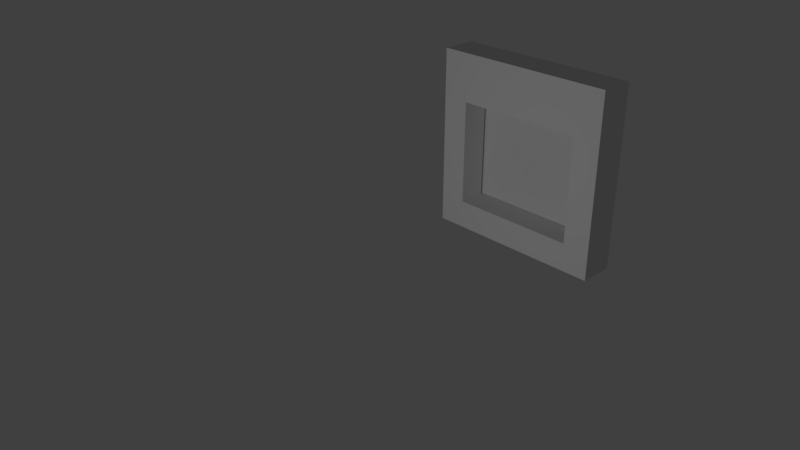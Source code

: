 # Source: firealarm.blend  (saved by Blender 2.78.0; exported with 4.5.12 LTS)
import bpy
from mathutils import Matrix  # noqa: F401  (used for matrix-valued properties, if any)

bpy.ops.wm.read_factory_settings(use_empty=True)
scene = bpy.context.scene
scene.name = 'Scene'

# ---- collections
col_collection_1 = bpy.data.collections.new('Collection 1'); scene.collection.children.link(col_collection_1)

# ---- materials (node trees are filled in below, after node groups)
mat_material = bpy.data.materials.new('Material')
mat_material.alpha_threshold = 0.0
mat_material.use_transparent_shadow = False
mat_material.diffuse_color = (1.0, 0.0, 0.0, 1.0)
mat_material.roughness = 0.5
mat_material.line_color = (0.0, 0.0, 0.0, 1.0)
mat_material_001 = bpy.data.materials.new('Material.001')
mat_material_001.alpha_threshold = 0.0
mat_material_001.use_transparent_shadow = False
mat_material_001.diffuse_color = (0.0, 0.0, 0.0, 1.0)
mat_material_001.roughness = 0.5
mat_material_002 = bpy.data.materials.new('Material.002')
mat_material_002.alpha_threshold = 0.0
mat_material_002.use_transparent_shadow = False
mat_material_002.roughness = 0.5

# ---- material node trees

# ---- world
world_world = bpy.data.worlds.new('World'); scene.world = world_world
world_world.color = (0.05088, 0.05088, 0.05088)
world_world.use_sun_shadow = False
world_world.sun_shadow_jitter_overblur = 0.0
world_world.cycles.sampling_method = 'MANUAL'

# ---- cameras
cam_camera = bpy.data.cameras.new('Camera')
cam_camera.clip_end = 100.0
cam_camera.lens = 35.0
cam_camera.sensor_width = 32.0
cam_camera.sensor_height = 18.0
cam_camera.ortho_scale = 7.314
cam_camera.dof.focus_distance = 0.0
cam_camera.dof.aperture_fstop = 128.0

# ---- lights
light_lamp = bpy.data.lights.new('Lamp', 'POINT')
light_lamp.transmission_factor = 0.0
light_lamp.cutoff_distance = 30.0
light_lamp.energy = 100.0
light_lamp.shadow_buffer_clip_start = 1.001
light_lamp.shadow_soft_size = 0.1
light_lamp.shadow_maximum_resolution = 0.006
light_lamp.use_absolute_resolution = True

# ---- meshes
me_cube = bpy.data.meshes.new('Cube')
me_cube.from_pydata([(1.0, 1.0, -1.0), (1.0, 0.6189, -1.0), (-1.0, 0.6189, -1.0), (-1.0, 1.0, -1.0), (1.0, 1.0, 1.0), (1.0, 0.6189, 1.0), (-1.0, 0.6189, 1.0), (-1.0, 1.0, 1.0), (-0.9985, 0.947, 0.9907), (-0.5, 0.6189, -1.0), (-0.9985, 0.947, -1.009), (-0.5, 0.6189, 1.0), (0.5, 0.6189, -1.0), (1.001, 0.947, 0.9907), (0.5, 0.6189, 1.0), (1.001, 0.947, -1.009), (0.7, 0.6189, 0.4704), (0.7, 0.6189, -0.8971), (-0.7, 0.6189, -0.8971), (-0.7, 0.6189, 0.4704), (0.7, 0.9558, 0.4704), (-0.7, 0.9558, 0.4704), (0.7, 0.8992, 0.764), (0.7, 0.8992, -0.8971), (0.7, 0.6189, -0.6879), (-0.7, 0.6189, -0.6879), (0.7, 0.9414, -0.6879), (-0.7, 0.9414, -0.6879), (-0.7, 0.9307, -0.8971), (-0.7, 0.9307, 0.764)], [], [(0, 1, 12, 9, 2, 3), (4, 7, 6, 11, 14, 5), (0, 4, 5, 1), (2, 6, 7, 3), (4, 0, 3, 7), (18, 19, 11, 6, 2, 9), (16, 17, 12, 1, 5, 14), (10, 15, 13, 8), (14, 11, 19, 16), (17, 18, 9, 12), (16, 19, 21, 20), (17, 16, 22, 23), (18, 17, 24, 25), (25, 24, 26, 27), (19, 18, 28, 29)])
me_cube.polygons.foreach_set('material_index', [2, 2, 2, 2, 2, 2, 2, 2, 2, 2, 2, 2, 2, 2, 2])
_uv = me_cube.uv_layers.new(name='UVMap')
_uv.uv.foreach_set('vector', [0.9122, 0.4566, 0.9122, 0.5434, 0.7983, 0.5434, 0.5705, 0.5434, 0.4566, 0.5434, 0.4566, 0.4566, 0.9122, 0.6309, 0.4566, 0.6309, 0.4566, 0.5441, 0.5705, 0.5441, 0.7983, 0.5441, 0.9122, 0.5441, 0.7725, 0.0003197, 0.7725, 0.4559, 0.6857, 0.4559, 0.6857, 0.0003197, 0.9997, 0.08778, 0.9997, 0.5434, 0.9129, 0.5434, 0.9129, 0.08778, 0.4559, 0.0003197, 0.4559, 0.4559, 0.0003199, 0.4559, 0.0003197, 0.0003198, 0.5249, 0.02376, 0.5249, 0.3353, 0.5705, 0.4559, 0.4566, 0.4559, 0.4566, 0.0003198, 0.5705, 0.0003197, 0.6167, 0.3353, 0.6167, 0.02376, 0.5711, 0.0003197, 0.685, 0.0003197, 0.685, 0.4559, 0.5711, 0.4559, 0.0003197, 0.4566, 0.4559, 0.4566, 0.4559, 0.9122, 0.0003198, 0.9122, 0.73, 0.7522, 0.5022, 0.7522, 0.4566, 0.6315, 0.7755, 0.6315, 0.3193, 0.9363, 0.0003197, 0.9363, 0.04588, 0.9129, 0.2737, 0.9129, 0.7755, 0.8295, 0.4566, 0.8295, 0.4566, 0.7528, 0.7755, 0.7528, 0.9087, 0.0003197, 0.9087, 0.3119, 0.8448, 0.3787, 0.8448, 0.0003197, 0.4566, 0.9043, 0.7755, 0.9043, 0.7755, 0.9519, 0.4566, 0.9519, 0.4566, 0.8302, 0.7755, 0.8302, 0.7755, 0.9037, 0.4566, 0.9037, 0.7731, 0.3119, 0.7731, 0.0003197, 0.8442, 0.0003197, 0.8442, 0.3787])
me_cube.materials.append(mat_material)
me_cube.materials.append(mat_material_001)
me_cube.materials.append(mat_material_002)
me_cube.use_remesh_preserve_volume = False
me_cube.use_remesh_preserve_attributes = False
me_cube.use_mirror_vertex_groups = False
me_cube.update()

# ---- objects
ob_cube = bpy.data.objects.new('Cube', me_cube)
ob_lamp = bpy.data.objects.new('Lamp', light_lamp)
ob_camera = bpy.data.objects.new('Camera', cam_camera)

# ---- transforms, parenting, visibility, modifiers, constraints
ob_cube.location = (0.0, 0.0, 0.0)
ob_cube.lock_rotations_4d = False
ob_cube.empty_display_type = 'ARROWS'
ob_cube.lineart.crease_threshold = 0.0
ob_lamp.location = (0.4003, -4.216, 0.1963)
ob_lamp.rotation_euler = (0.6503, 0.05522, 1.866)
ob_lamp.lock_rotations_4d = False
ob_lamp.empty_display_type = 'ARROWS'
ob_lamp.color = (0.0, 0.0, 0.0, 0.0)
ob_lamp.lineart.crease_threshold = 0.0
ob_camera.location = (5.291, -5.99, 3.442)
ob_camera.rotation_euler = (1.109, 0.0, 0.8149)
ob_camera.lock_rotations_4d = False
ob_camera.empty_display_type = 'ARROWS'
ob_camera.color = (0.0, 0.0, 0.0, 0.0)
ob_camera.display_type = 'WIRE'
ob_camera.lineart.crease_threshold = 0.0

# ---- collection membership
col_collection_1.objects.link(ob_cube)
col_collection_1.objects.link(ob_lamp)
col_collection_1.objects.link(ob_camera)

# ---- scene / render settings (as saved in the file)
scene.camera = ob_camera
scene.frame_start = 1; scene.frame_end = 250; scene.frame_set(17)
scene.render.engine = 'BLENDER_EEVEE_NEXT'
scene.render.resolution_percentage = 50
scene.render.dither_intensity = 0.0
scene.cycles.use_denoising = False
scene.cycles.samples = 128
scene.cycles.sampling_pattern = 'TABULATED_SOBOL'
scene.cycles.light_sampling_threshold = 0.0
scene.cycles.use_adaptive_sampling = False
scene.cycles.use_light_tree = False
scene.cycles.blur_glossy = 0.0
scene.cycles.sample_clamp_indirect = 0.0
scene.view_settings.view_transform = 'Standard'
bpy.context.view_layer.update()
